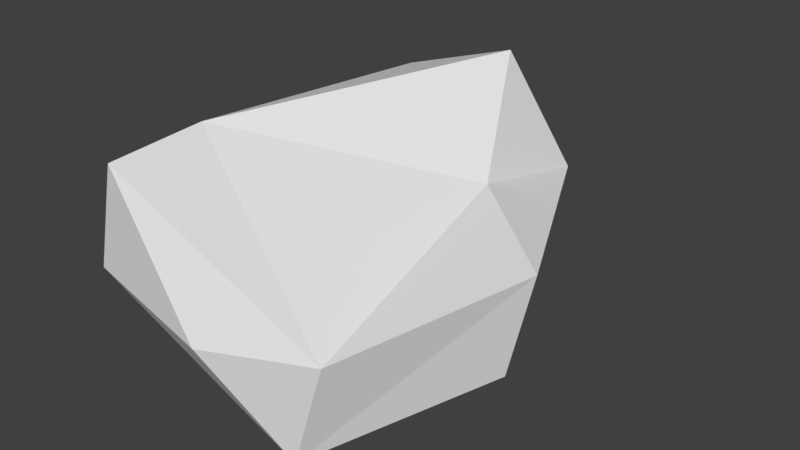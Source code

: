 # Source: huf_handl.blend  (saved by Blender 2.82.7; exported with 4.5.12 LTS)
import bpy
from mathutils import Matrix  # noqa: F401  (used for matrix-valued properties, if any)

bpy.ops.wm.read_factory_settings(use_empty=True)
scene = bpy.context.scene
scene.name = 'Scene'

# ---- collections
col_collection_1 = bpy.data.collections.new('Collection 1'); scene.collection.children.link(col_collection_1)

# ---- materials (node trees are filled in below, after node groups)
mat_standard = bpy.data.materials.new('Standard')
mat_standard.alpha_threshold = 0.0
mat_standard.use_transparent_shadow = False
mat_standard.specular_color = (0.0, 0.0, 0.0)
mat_standard.roughness = 0.5

# ---- material node trees

# ---- world
world_world = bpy.data.worlds.new('World'); scene.world = world_world
world_world.color = (0.05088, 0.05088, 0.05088)
world_world.use_sun_shadow = False
world_world.sun_shadow_jitter_overblur = 0.0
world_world.cycles.sampling_method = 'MANUAL'

# ---- meshes
me_geometry_n23530 = bpy.data.meshes.new('Geometry_n23530')
me_geometry_n23530.from_pydata([(3.102, -9.73, 1.817), (2.335, -9.73, -0.6305), (2.47, -0.8786, 2.42), (-2.437, -9.696, 4.104), (-2.148, -0.8786, 3.875), (-3.041, -9.706, 1.616), (2.526, -4.129, 3.155), (0.8595, -1.035, 4.875), (-0.3574, -0.8119, 0.6147), (0.6821, 0.09417, 2.811), (0.4231, -10.36, 1.419), (-2.941, -6.167, 1.689), (-2.395, -7.364, 4.261), (4.546, -6.182, 0.4104), (5.122, -6.182, 2.856)], [], [(8, 13, 1), (5, 8, 1), (7, 2, 9), (6, 2, 7), (0, 12, 3), (2, 13, 8), (4, 9, 8), (8, 9, 2), (7, 9, 4), (3, 5, 10), (1, 0, 10), (3, 10, 0), (5, 1, 10), (12, 11, 3), (8, 11, 4), (11, 8, 5), (11, 12, 4), (7, 4, 12), (5, 3, 11), (6, 7, 12), (6, 12, 0), (2, 6, 14), (6, 0, 14), (2, 14, 13), (1, 14, 0), (13, 14, 1)])
_uv = me_geometry_n23530.uv_layers.new(name='UVMap')
_uv.uv.foreach_set('vector', [0.5219, 0.0002103, 0.2083, 0.1854, 0.0002103, 0.1126, 0.8673, 0.03114, 0.6542, 0.4426, 0.5223, 0.0002103, 0.9512, 0.4754, 0.9512, 0.6971, 0.84, 0.5916, 0.2948, 0.3747, 0.471, 0.2975, 0.5219, 0.5489, 0.4477, 0.9038, 0.3361, 0.5493, 0.4477, 0.5494, 0.471, 0.2975, 0.2083, 0.1854, 0.5219, 0.0002103, 0.7244, 0.4751, 0.84, 0.5916, 0.717, 0.7008, 0.717, 0.7008, 0.84, 0.5916, 0.9512, 0.6971, 0.9512, 0.4754, 0.84, 0.5916, 0.7244, 0.4751, 0.9983, 0.3539, 0.8677, 0.3556, 0.9336, 0.1784, 0.8677, 0.009959, 0.9983, 0.0002103, 0.9336, 0.1784, 0.9983, 0.3539, 0.9336, 0.1784, 0.9983, 0.0002103, 0.8677, 0.3556, 0.8677, 0.009959, 0.9336, 0.1784, 0.674, 0.633, 0.5362, 0.6284, 0.7166, 0.5299, 0.6542, 0.4426, 0.8509, 0.1994, 0.8673, 0.4746, 0.8509, 0.1994, 0.6542, 0.4426, 0.8673, 0.03114, 0.5362, 0.6284, 0.674, 0.633, 0.5223, 0.9038, 0.7166, 0.9998, 0.5223, 0.9038, 0.674, 0.633, 0.6074, 0.4751, 0.7166, 0.5299, 0.5362, 0.6284, 0.1746, 0.8625, 0.0002103, 0.7026, 0.3361, 0.5493, 0.1746, 0.8625, 0.3361, 0.5493, 0.4477, 0.9038, 0.471, 0.2975, 0.2948, 0.3747, 0.199, 0.2682, 0.2948, 0.3747, 0.01886, 0.2792, 0.199, 0.2682, 0.471, 0.2975, 0.199, 0.2682, 0.2083, 0.1854, 0.0002103, 0.1126, 0.199, 0.2682, 0.01886, 0.2792, 0.2083, 0.1854, 0.199, 0.2682, 0.0002103, 0.1126])
me_geometry_n23530.materials.append(mat_standard)
me_geometry_n23530.use_remesh_preserve_volume = False
me_geometry_n23530.use_remesh_preserve_attributes = False
me_geometry_n23530.use_mirror_vertex_groups = False
me_geometry_n23530.update()

# ---- objects
ob_foot__2 = bpy.data.objects.new('foot (2)', me_geometry_n23530)

# ---- transforms, parenting, visibility, modifiers, constraints
ob_foot__2.location = (0.0, 0.0, 0.0)
ob_foot__2.lineart.crease_threshold = 0.0

# ---- collection membership
col_collection_1.objects.link(ob_foot__2)

# ---- scene / render settings (as saved in the file)
scene.frame_start = 1; scene.frame_end = 250; scene.frame_set(183)
scene.render.engine = 'BLENDER_EEVEE_NEXT'
scene.render.resolution_percentage = 50
scene.render.dither_intensity = 0.0
scene.cycles.use_denoising = False
scene.cycles.samples = 128
scene.cycles.sampling_pattern = 'TABULATED_SOBOL'
scene.cycles.use_adaptive_sampling = False
scene.cycles.use_light_tree = False
scene.cycles.blur_glossy = 0.0
scene.cycles.sample_clamp_indirect = 0.0
scene.view_settings.view_transform = 'Standard'
bpy.context.view_layer.update()

# ---- added for rendering (the .blend has no active camera and no usable light): camera, sun
cam_auto = bpy.data.cameras.new('AutoCamera')
cam_auto.lens = 50.0
cam_auto.sensor_width = 36.0
cam_auto.clip_end = 1000.0
ob_auto_camera = bpy.data.objects.new('AutoCamera', cam_auto)
scene.collection.objects.link(ob_auto_camera)
ob_auto_camera.location = (14.326, -21.074, 12.7505)
ob_auto_camera.rotation_euler = (1.09748, -7.21219e-08, 0.694738)
scene.camera = ob_auto_camera
light_auto_sun = bpy.data.lights.new('AutoSun', 'SUN')
light_auto_sun.energy = 3.0
light_auto_sun.angle = 0.0523599
ob_auto_sun = bpy.data.objects.new('AutoSun', light_auto_sun)
scene.collection.objects.link(ob_auto_sun)
ob_auto_sun.rotation_euler = (0.872665, 0.174533, 0.523599)
bpy.context.view_layer.update()
